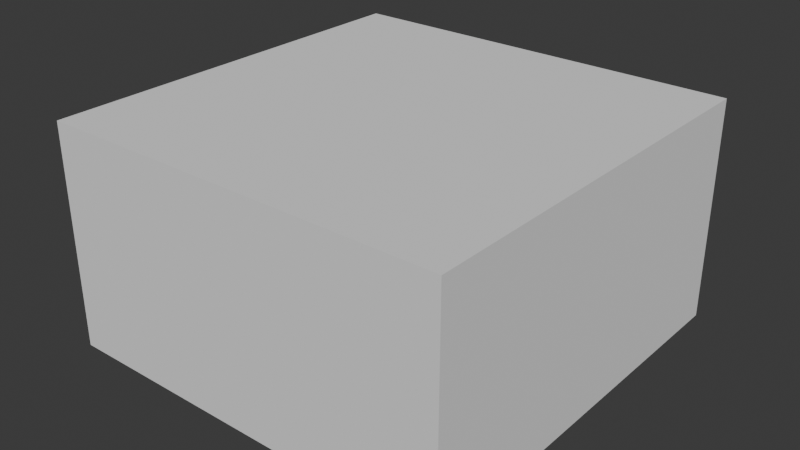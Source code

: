 # Source: spider.blend  (saved by Blender 4.3.34; exported with 4.5.12 LTS)
import bpy
from mathutils import Matrix  # noqa: F401  (used for matrix-valued properties, if any)

bpy.ops.wm.read_factory_settings(use_empty=True)
scene = bpy.context.scene
scene.name = 'Scene'

# ---- collections
col_spider = bpy.data.collections.new('spider'); scene.collection.children.link(col_spider)
col_spider_002 = bpy.data.collections.new('spider.002'); col_spider.children.link(col_spider_002)

# ---- images (referenced by path relative to the original .blend; pixels are not part of the script)
import os
ASSET_DIR = os.environ.get("B2B_ASSET_DIR", "")  # directory of the original .blend (textures are referenced by path, not embedded)
HERE = os.path.dirname(os.path.abspath(__file__))  # packed textures are extracted next to this script under _unpacked/

def load_image(name, relpath, width, height, colorspace="sRGB"):
    """Load a texture the original file referenced (path relative to the .blend, or extracted next to this script)."""
    p = next((c for c in (os.path.join(HERE, relpath), os.path.join(ASSET_DIR, relpath)) if relpath and os.path.exists(c)), "")
    if p:
        img = bpy.data.images.load(p, check_existing=True)
        img.name = name
    else:  # same state as the original file: an image datablock whose file is absent (Cycles renders it pink)
        img = bpy.data.images.new(name, width, height)
        img.source = "FILE"
        img.filepath = "//" + (relpath or name)
    img.colorspace_settings.name = colorspace
    return img
img_default_m_png = load_image('default_m.png', '', 1024, 1024, 'sRGB')
img_default_n_png = load_image('default_n.png', '', 1024, 1024, 'sRGB')
img_spider_png = load_image('spider.png', 'spider.png', 1024, 1024, 'sRGB')

# ---- materials (node trees are filled in below, after node groups)
mat_spider = bpy.data.materials.new('spider')
mat_spider.preview_render_type = 'FLAT'

# ---- material node trees
mat_spider.use_nodes = True; mat_spider.node_tree.nodes.clear()
_N = mat_spider.node_tree.nodes; _L = mat_spider.node_tree.links
n0 = _N.new('ShaderNodeSeparateXYZ'); n0.name = 'Separate XYZ'; n0.location = (-214, -143)
n1 = _N.new('ShaderNodeOutputMaterial'); n1.name = 'Material Output'; n1.location = (408, 311)
n2 = _N.new('ShaderNodeNormalMap'); n2.name = 'Normal Map'; n2.location = (-187, 74)
n3 = _N.new('ShaderNodeTexImage'); n3.name = 'Image Texture.002'; n3.location = (-520, -263)
n3.label = 'textureMaterial'
n3.image = img_default_m_png
n4 = _N.new('ShaderNodeTexImage'); n4.name = 'Image Texture.001'; n4.location = (-507, 33)
n4.label = 'textureNormal'
n4.image = img_default_n_png
n5 = _N.new('ShaderNodeBsdfPrincipled'); n5.name = 'Principled BSDF'; n5.location = (103, 244)
n5.label = 'Principled BSDF'
n5.inputs[3].default_value = 1.45
n6 = _N.new('ShaderNodeTexImage'); n6.name = 'Image Texture'; n6.location = (-515, 362)
n6.label = 'textureBase'
n6.image = img_spider_png
_L.new(n5.outputs[0], n1.inputs[0])
_L.new(n6.outputs[0], n5.inputs[0])
_L.new(n2.outputs[0], n5.inputs[5])
_L.new(n3.outputs[0], n0.inputs[0])
_L.new(n0.outputs[0], n5.inputs[2])
_L.new(n0.outputs[1], n5.inputs[1])
_L.new(n0.outputs[2], n5.inputs[27])
_L.new(n4.outputs[0], n2.inputs[1])
n1.is_active_output = True

# ---- world
world_world = bpy.data.worlds.new('World'); scene.world = world_world
world_world.use_nodes = True; world_world.node_tree.nodes.clear()
_N = world_world.node_tree.nodes; _L = world_world.node_tree.links
n0 = _N.new('ShaderNodeOutputWorld'); n0.name = 'World Output'; n0.location = (300, 300)
n1 = _N.new('ShaderNodeBackground'); n1.name = 'Background'; n1.location = (10, 300)
n1.inputs[0].default_value = (0.05088, 0.05088, 0.05088, 1.0)
_L.new(n1.outputs[0], n0.inputs[0])
n0.is_active_output = True
world_world.color = (0.05088, 0.05088, 0.05088)
world_world.sun_shadow_jitter_overblur = 0.0

# ---- meshes
me_cube_001 = bpy.data.meshes.new('Cube.001')
me_cube_001.from_pydata([(-1.0, -1.0, -1.0), (-1.0, -1.0, 1.0), (-1.0, 1.0, -1.0), (-1.0, 1.0, 1.0), (1.0, -1.0, -1.0), (1.0, -1.0, 1.0), (1.0, 1.0, -1.0), (1.0, 1.0, 1.0)], [], [(0, 1, 3, 2), (2, 3, 7, 6), (6, 7, 5, 4), (4, 5, 1, 0), (2, 6, 4, 0), (7, 3, 1, 5)])
_uv = me_cube_001.uv_layers.new(name='UVMap')
_uv.uv.foreach_set('vector', [0.375, 0.0, 0.625, 0.0, 0.625, 0.25, 0.375, 0.25, 0.375, 0.25, 0.625, 0.25, 0.625, 0.5, 0.375, 0.5, 0.375, 0.5, 0.625, 0.5, 0.625, 0.75, 0.375, 0.75, 0.375, 0.75, 0.625, 0.75, 0.625, 1.0, 0.375, 1.0, 0.125, 0.5, 0.375, 0.5, 0.375, 0.75, 0.125, 0.75, 0.625, 0.5, 0.875, 0.5, 0.875, 0.75, 0.625, 0.75])
me_cube_001.update()
me_mesh = bpy.data.meshes.new('Mesh')
me_mesh.from_pydata([], [], [])
me_mesh.materials.append(None)
me_mesh.update()
arm_armature_001 = bpy.data.armatures.new('Armature.001')  # bones are not reproduced

# ---- objects
ob_collision = bpy.data.objects.new('COLLISION', me_cube_001)
ob_armature = bpy.data.objects.new('Armature', arm_armature_001)
ob_spider = bpy.data.objects.new('Spider', me_mesh)

# ---- transforms, parenting, visibility, modifiers, constraints
ob_collision.location = (-0.06047, -0.00033, 0.3999)
ob_collision.scale = (1.2, 1.2, 0.6567)
ob_collision.display_type = 'BOUNDS'
ob_collision.display_bounds_type = 'CYLINDER'
ob_armature.location = (0.0, 0.0, 0.0)
ob_armature.rotation_euler = (1.571, -0.0, 0.0)
ob_armature.scale = (0.02, 0.02, 0.02)
ob_spider.parent = ob_armature
ob_spider.location = (0.0, 0.0, 0.0)
ob_spider.color = (0.8, 0.8, 0.8, 1.0)
ob_spider.material_slots[0].link = 'OBJECT'; ob_spider.material_slots[0].material = mat_spider
_vg = ob_spider.vertex_groups.new(name='body')
_vg = ob_spider.vertex_groups.new(name='popa')
_vg = ob_spider.vertex_groups.new(name='zub_L_small')
_vg = ob_spider.vertex_groups.new(name='zub_L_big')
_vg = ob_spider.vertex_groups.new(name='lapa_1_L_1')
_vg = ob_spider.vertex_groups.new(name='lapa_1_L_2')
_vg = ob_spider.vertex_groups.new(name='lapa_1_L_3')
_vg = ob_spider.vertex_groups.new(name='lapa_1_L_4')
_vg = ob_spider.vertex_groups.new(name='lapa_2_L_1')
_vg = ob_spider.vertex_groups.new(name='lapa_2_L_2')
_vg = ob_spider.vertex_groups.new(name='lapa_2_L_3')
_vg = ob_spider.vertex_groups.new(name='lapa_2_L_4')
_vg = ob_spider.vertex_groups.new(name='lapa_3_L_1')
_vg = ob_spider.vertex_groups.new(name='lapa_3_L_2')
_vg = ob_spider.vertex_groups.new(name='lapa_3_L_3')
_vg = ob_spider.vertex_groups.new(name='lapa_3_L_4')
_vg = ob_spider.vertex_groups.new(name='lapa_4_L_1')
_vg = ob_spider.vertex_groups.new(name='lapa_4_L_2')
_vg = ob_spider.vertex_groups.new(name='lapa_4_L_3')
_vg = ob_spider.vertex_groups.new(name='lapa_4_L_4')
_vg = ob_spider.vertex_groups.new(name='lapa_4_R_1')
_vg = ob_spider.vertex_groups.new(name='lapa_4_R_2')
_vg = ob_spider.vertex_groups.new(name='lapa_4_R_3')
_vg = ob_spider.vertex_groups.new(name='lapa_4_R_4')
_vg = ob_spider.vertex_groups.new(name='lapa_3_R_1')
_vg = ob_spider.vertex_groups.new(name='lapa_3_R_2')
_vg = ob_spider.vertex_groups.new(name='lapa_3_R_3')
_vg = ob_spider.vertex_groups.new(name='lapa_3_R_4')
_vg = ob_spider.vertex_groups.new(name='lapa_2_R_1')
_vg = ob_spider.vertex_groups.new(name='lapa_2_R_2')
_vg = ob_spider.vertex_groups.new(name='lapa_2_R_3')
_vg = ob_spider.vertex_groups.new(name='lapa_2_R_4')
_vg = ob_spider.vertex_groups.new(name='lapa_1_R_1')
_vg = ob_spider.vertex_groups.new(name='lapa_1_R_2')
_vg = ob_spider.vertex_groups.new(name='lapa_1_R_3')
_vg = ob_spider.vertex_groups.new(name='lapa_1_R_4')
_vg = ob_spider.vertex_groups.new(name='zub_R_small')
_vg = ob_spider.vertex_groups.new(name='zub_R_big')
_m = ob_spider.modifiers.new('Armature', 'ARMATURE')
_m.object = ob_armature

# ---- collection membership
col_spider.objects.link(ob_collision)
col_spider_002.objects.link(ob_armature)
col_spider_002.objects.link(ob_spider)

# ---- scene / render settings (as saved in the file)
scene.frame_start = 1; scene.frame_end = 250; scene.frame_set(1)
scene.render.engine = 'BLENDER_EEVEE_NEXT'
bpy.context.view_layer.update()

# ---- added for rendering (the .blend has no active camera and no usable light): camera, sun
cam_auto = bpy.data.cameras.new('AutoCamera')
cam_auto.lens = 50.0
cam_auto.sensor_width = 36.0
cam_auto.clip_end = 1000.0
ob_auto_camera = bpy.data.objects.new('AutoCamera', cam_auto)
scene.collection.objects.link(ob_auto_camera)
ob_auto_camera.location = (3.30675, -4.041, 3.09371)
ob_auto_camera.rotation_euler = (1.09748, -7.21219e-08, 0.694738)
scene.camera = ob_auto_camera
light_auto_sun = bpy.data.lights.new('AutoSun', 'SUN')
light_auto_sun.energy = 3.0
light_auto_sun.angle = 0.0523599
ob_auto_sun = bpy.data.objects.new('AutoSun', light_auto_sun)
scene.collection.objects.link(ob_auto_sun)
ob_auto_sun.rotation_euler = (0.872665, 0.174533, 0.523599)
bpy.context.view_layer.update()
